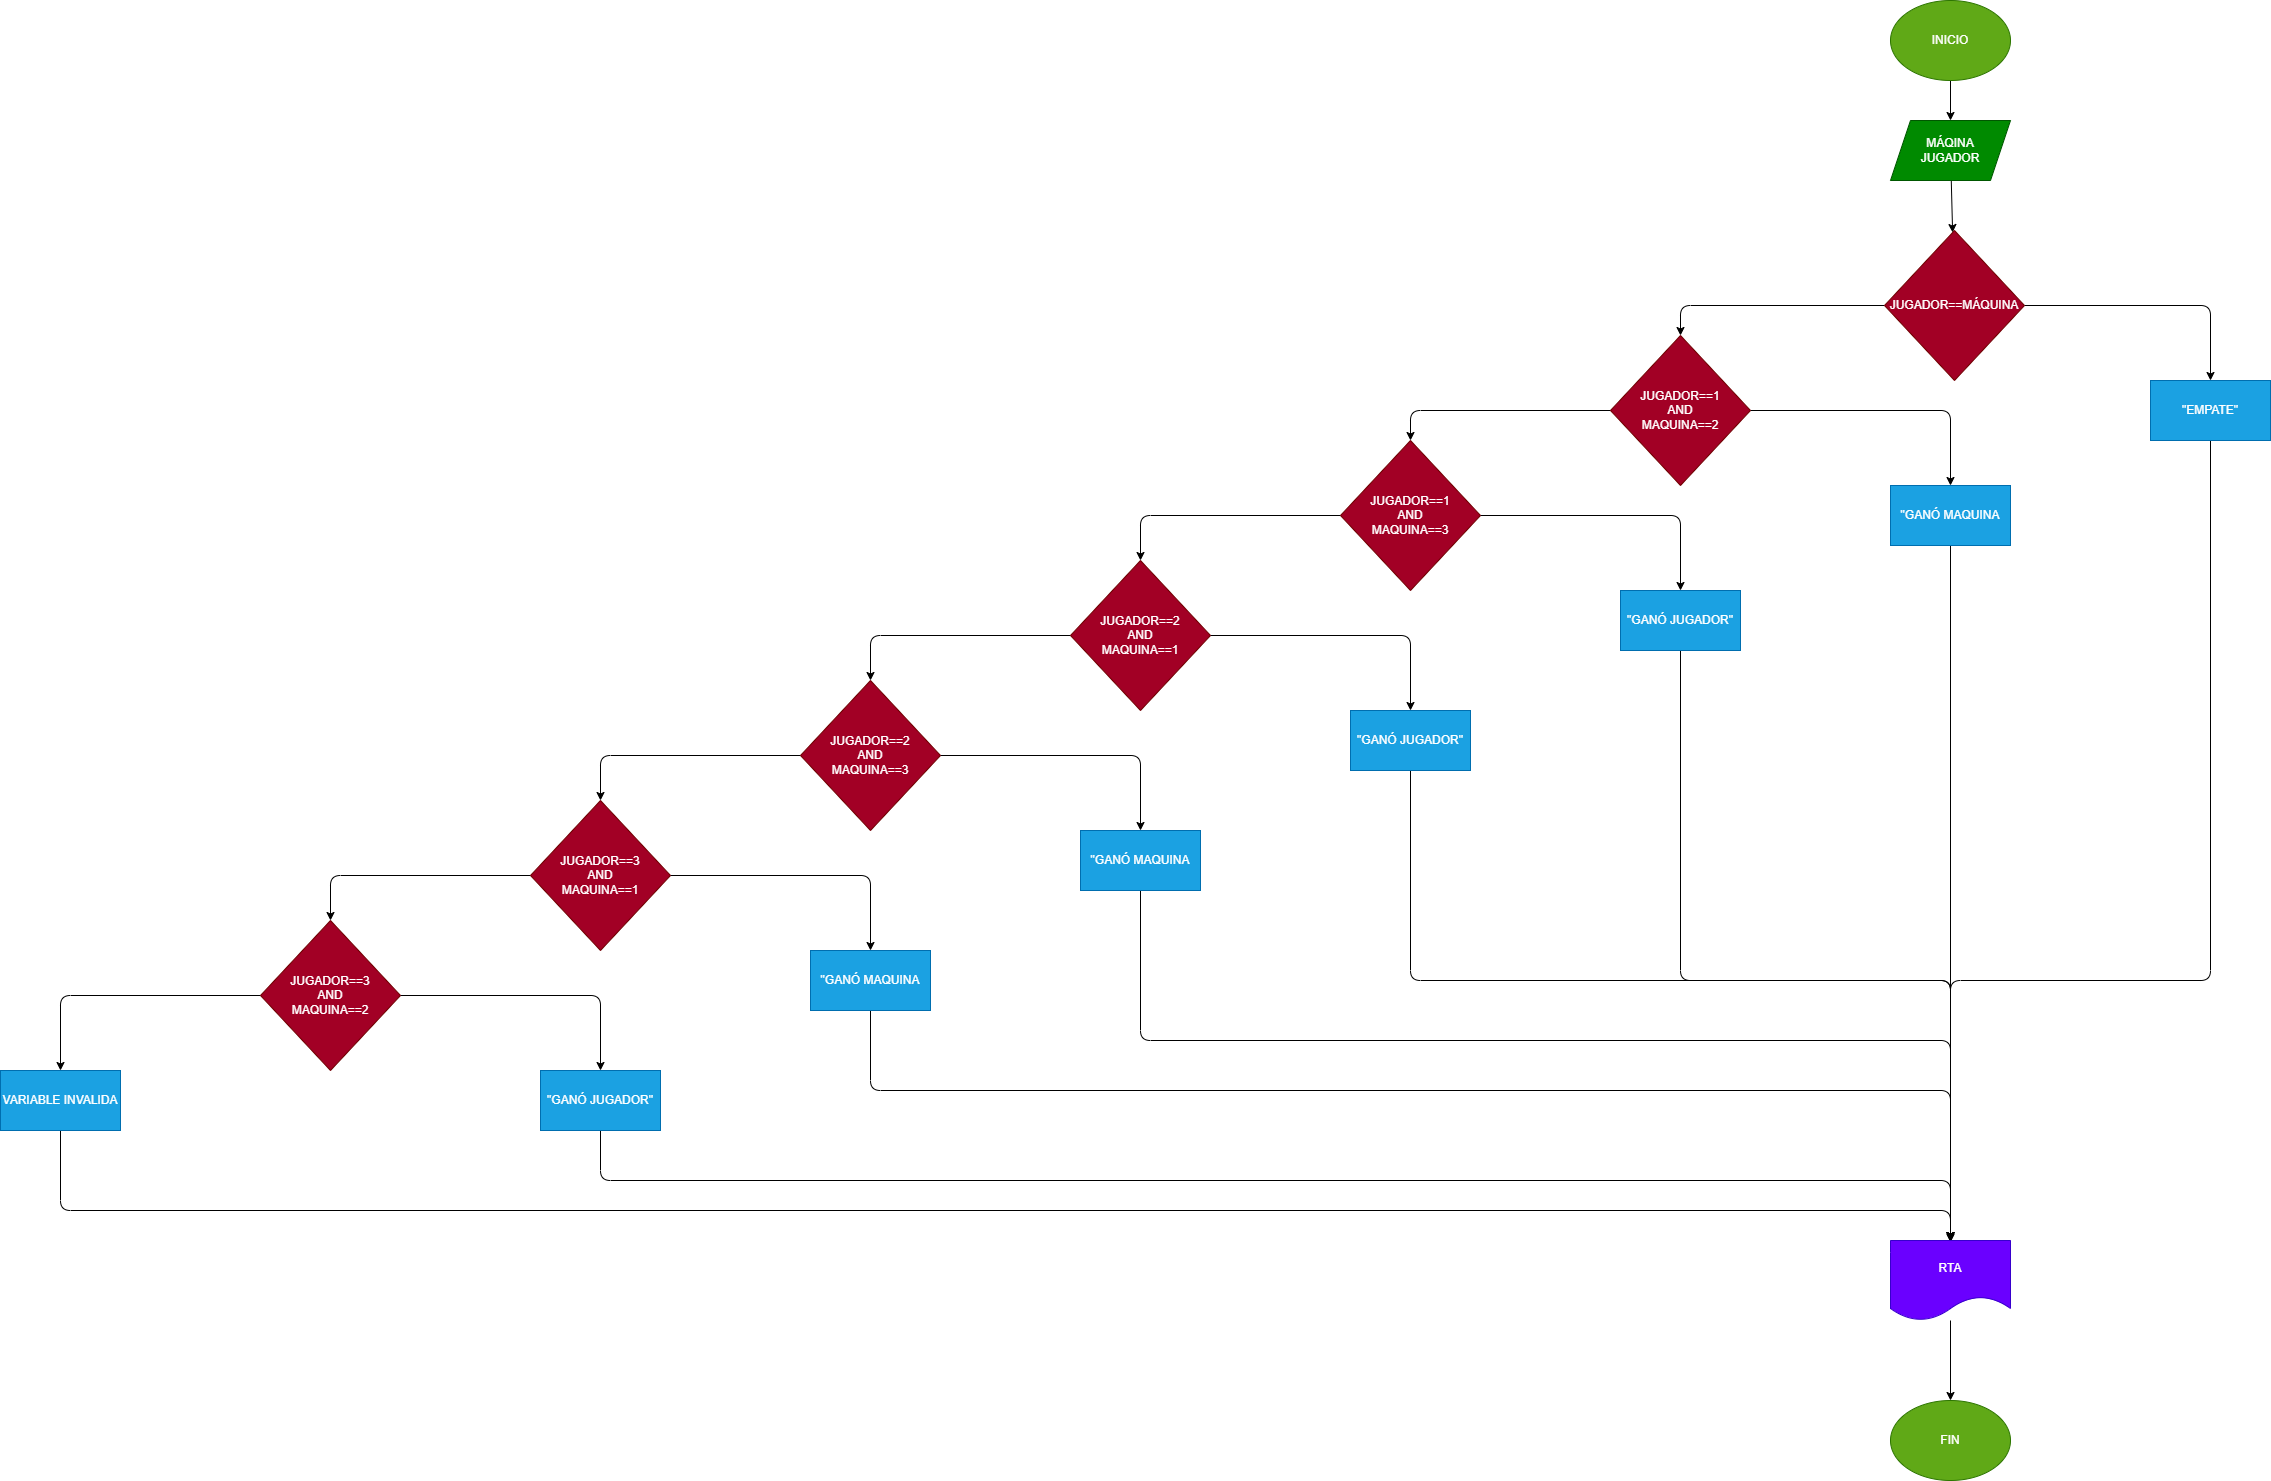

The diagram above was exported from draw.io. Its source (the exported page's mxGraphModel, read from the mxfile embedded in the PNG):
<mxGraphModel dx="2316" dy="513" grid="1" gridSize="10" guides="1" tooltips="1" connect="1" arrows="1" fold="1" page="1" pageScale="1" pageWidth="827" pageHeight="1169" math="0" shadow="0">
  <root>
    <mxCell id="0" />
    <mxCell id="1" parent="0" />
    <mxCell id="4" value="" style="edgeStyle=none;html=1;" edge="1" parent="1" source="2" target="3">
      <mxGeometry relative="1" as="geometry" />
    </mxCell>
    <mxCell id="2" value="INICIO" style="ellipse;whiteSpace=wrap;html=1;fillColor=#60a917;fontColor=#ffffff;strokeColor=#2D7600;" vertex="1" parent="1">
      <mxGeometry x="280" width="120" height="80" as="geometry" />
    </mxCell>
    <mxCell id="6" value="" style="edgeStyle=none;html=1;" edge="1" parent="1" source="3" target="5">
      <mxGeometry relative="1" as="geometry" />
    </mxCell>
    <mxCell id="3" value="MÁQINA&lt;br&gt;JUGADOR" style="shape=parallelogram;perimeter=parallelogramPerimeter;whiteSpace=wrap;html=1;fixedSize=1;fillColor=#008a00;fontColor=#ffffff;strokeColor=#005700;" vertex="1" parent="1">
      <mxGeometry x="280" y="120" width="120" height="60" as="geometry" />
    </mxCell>
    <mxCell id="8" value="" style="edgeStyle=none;html=1;" edge="1" parent="1" source="5" target="7">
      <mxGeometry relative="1" as="geometry">
        <Array as="points">
          <mxPoint x="600" y="305" />
        </Array>
      </mxGeometry>
    </mxCell>
    <mxCell id="10" value="" style="edgeStyle=none;html=1;" edge="1" parent="1" source="5" target="9">
      <mxGeometry relative="1" as="geometry">
        <Array as="points">
          <mxPoint x="70" y="305" />
        </Array>
      </mxGeometry>
    </mxCell>
    <mxCell id="5" value="JUGADOR==MÁQUINA" style="rhombus;whiteSpace=wrap;html=1;fillColor=#a20025;fontColor=#ffffff;strokeColor=#6F0000;" vertex="1" parent="1">
      <mxGeometry x="274" y="230" width="140" height="150" as="geometry" />
    </mxCell>
    <mxCell id="43" style="edgeStyle=none;html=1;exitX=0.5;exitY=1;exitDx=0;exitDy=0;" edge="1" parent="1" source="7">
      <mxGeometry relative="1" as="geometry">
        <mxPoint x="340" y="1241" as="targetPoint" />
        <Array as="points">
          <mxPoint x="600" y="980" />
          <mxPoint x="340" y="980" />
        </Array>
      </mxGeometry>
    </mxCell>
    <mxCell id="7" value="&quot;EMPATE&quot;" style="whiteSpace=wrap;html=1;fillColor=#1ba1e2;fontColor=#ffffff;strokeColor=#006EAF;" vertex="1" parent="1">
      <mxGeometry x="540" y="380" width="120" height="60" as="geometry" />
    </mxCell>
    <mxCell id="12" value="" style="edgeStyle=none;html=1;" edge="1" parent="1" source="9" target="11">
      <mxGeometry relative="1" as="geometry">
        <Array as="points">
          <mxPoint x="340" y="410" />
        </Array>
      </mxGeometry>
    </mxCell>
    <mxCell id="16" style="edgeStyle=none;html=1;exitX=0;exitY=0.5;exitDx=0;exitDy=0;entryX=0.5;entryY=0;entryDx=0;entryDy=0;" edge="1" parent="1" source="9" target="14">
      <mxGeometry relative="1" as="geometry">
        <Array as="points">
          <mxPoint x="-200" y="410" />
        </Array>
      </mxGeometry>
    </mxCell>
    <mxCell id="9" value="JUGADOR==1&lt;br&gt;AND&lt;br&gt;MAQUINA==2" style="rhombus;whiteSpace=wrap;html=1;fillColor=#a20025;fontColor=#ffffff;strokeColor=#6F0000;" vertex="1" parent="1">
      <mxGeometry y="335" width="140" height="150" as="geometry" />
    </mxCell>
    <mxCell id="42" style="edgeStyle=none;html=1;exitX=0.5;exitY=1;exitDx=0;exitDy=0;entryX=0.5;entryY=0;entryDx=0;entryDy=0;" edge="1" parent="1" source="11" target="35">
      <mxGeometry relative="1" as="geometry" />
    </mxCell>
    <mxCell id="11" value="&quot;GANÓ MAQUINA" style="whiteSpace=wrap;html=1;fillColor=#1ba1e2;fontColor=#ffffff;strokeColor=#006EAF;" vertex="1" parent="1">
      <mxGeometry x="280" y="485" width="120" height="60" as="geometry" />
    </mxCell>
    <mxCell id="13" value="" style="edgeStyle=none;html=1;" edge="1" parent="1" source="14" target="15">
      <mxGeometry relative="1" as="geometry">
        <Array as="points">
          <mxPoint x="70" y="515" />
        </Array>
      </mxGeometry>
    </mxCell>
    <mxCell id="20" style="edgeStyle=none;html=1;exitX=0;exitY=0.5;exitDx=0;exitDy=0;entryX=0.5;entryY=0;entryDx=0;entryDy=0;" edge="1" parent="1" source="14" target="18">
      <mxGeometry relative="1" as="geometry">
        <Array as="points">
          <mxPoint x="-470" y="515" />
        </Array>
      </mxGeometry>
    </mxCell>
    <mxCell id="14" value="JUGADOR==1&lt;br&gt;AND&lt;br&gt;MAQUINA==3" style="rhombus;whiteSpace=wrap;html=1;fillColor=#a20025;fontColor=#ffffff;strokeColor=#6F0000;" vertex="1" parent="1">
      <mxGeometry x="-270" y="440" width="140" height="150" as="geometry" />
    </mxCell>
    <mxCell id="41" style="edgeStyle=none;html=1;exitX=0.5;exitY=1;exitDx=0;exitDy=0;" edge="1" parent="1" source="15">
      <mxGeometry relative="1" as="geometry">
        <mxPoint x="340" y="1242" as="targetPoint" />
        <Array as="points">
          <mxPoint x="70" y="980" />
          <mxPoint x="340" y="980" />
        </Array>
      </mxGeometry>
    </mxCell>
    <mxCell id="15" value="&quot;GANÓ JUGADOR&quot;" style="whiteSpace=wrap;html=1;fillColor=#1ba1e2;fontColor=#ffffff;strokeColor=#006EAF;" vertex="1" parent="1">
      <mxGeometry x="10" y="590" width="120" height="60" as="geometry" />
    </mxCell>
    <mxCell id="17" value="" style="edgeStyle=none;html=1;" edge="1" parent="1" source="18" target="19">
      <mxGeometry relative="1" as="geometry">
        <Array as="points">
          <mxPoint x="-200" y="635" />
        </Array>
      </mxGeometry>
    </mxCell>
    <mxCell id="24" style="edgeStyle=none;html=1;exitX=0;exitY=0.5;exitDx=0;exitDy=0;entryX=0.5;entryY=0;entryDx=0;entryDy=0;" edge="1" parent="1" source="18" target="22">
      <mxGeometry relative="1" as="geometry">
        <Array as="points">
          <mxPoint x="-740" y="635" />
        </Array>
      </mxGeometry>
    </mxCell>
    <mxCell id="18" value="JUGADOR==2&lt;br&gt;AND&lt;br&gt;MAQUINA==1" style="rhombus;whiteSpace=wrap;html=1;fillColor=#a20025;fontColor=#ffffff;strokeColor=#6F0000;" vertex="1" parent="1">
      <mxGeometry x="-540" y="560" width="140" height="150" as="geometry" />
    </mxCell>
    <mxCell id="40" style="edgeStyle=none;html=1;exitX=0.5;exitY=1;exitDx=0;exitDy=0;entryX=0.5;entryY=0;entryDx=0;entryDy=0;" edge="1" parent="1" source="19" target="35">
      <mxGeometry relative="1" as="geometry">
        <Array as="points">
          <mxPoint x="-200" y="980" />
          <mxPoint x="340" y="980" />
        </Array>
      </mxGeometry>
    </mxCell>
    <mxCell id="19" value="&quot;GANÓ JUGADOR&quot;" style="whiteSpace=wrap;html=1;fillColor=#1ba1e2;fontColor=#ffffff;strokeColor=#006EAF;" vertex="1" parent="1">
      <mxGeometry x="-260" y="710" width="120" height="60" as="geometry" />
    </mxCell>
    <mxCell id="21" value="" style="edgeStyle=none;html=1;" edge="1" parent="1" source="22" target="23">
      <mxGeometry relative="1" as="geometry">
        <Array as="points">
          <mxPoint x="-470" y="755" />
        </Array>
      </mxGeometry>
    </mxCell>
    <mxCell id="28" style="edgeStyle=none;html=1;exitX=0;exitY=0.5;exitDx=0;exitDy=0;entryX=0.5;entryY=0;entryDx=0;entryDy=0;" edge="1" parent="1" source="22" target="26">
      <mxGeometry relative="1" as="geometry">
        <Array as="points">
          <mxPoint x="-1010" y="755" />
        </Array>
      </mxGeometry>
    </mxCell>
    <mxCell id="22" value="JUGADOR==2&lt;br&gt;AND&lt;br&gt;MAQUINA==3&lt;span style=&quot;color: rgba(0, 0, 0, 0); font-family: monospace; font-size: 0px; text-align: start;&quot;&gt;%3CmxGraphModel%3E%3Croot%3E%3CmxCell%20id%3D%220%22%2F%3E%3CmxCell%20id%3D%221%22%20parent%3D%220%22%2F%3E%3CmxCell%20id%3D%222%22%20value%3D%22%22%20style%3D%22edgeStyle%3Dnone%3Bhtml%3D1%3B%22%20edge%3D%221%22%20source%3D%223%22%20target%3D%224%22%20parent%3D%221%22%3E%3CmxGeometry%20relative%3D%221%22%20as%3D%22geometry%22%3E%3CArray%20as%3D%22points%22%3E%3CmxPoint%20x%3D%22340%22%20y%3D%22410%22%2F%3E%3C%2FArray%3E%3C%2FmxGeometry%3E%3C%2FmxCell%3E%3CmxCell%20id%3D%223%22%20value%3D%22JUGADOR%3D%3D1%26lt%3Bbr%26gt%3BAND%26lt%3Bbr%26gt%3BMAQUINA%3D%3D2%22%20style%3D%22rhombus%3BwhiteSpace%3Dwrap%3Bhtml%3D1%3B%22%20vertex%3D%221%22%20parent%3D%221%22%3E%3CmxGeometry%20y%3D%22335%22%20width%3D%22140%22%20height%3D%22150%22%20as%3D%22geometry%22%2F%3E%3C%2FmxCell%3E%3CmxCell%20id%3D%224%22%20value%3D%22%26quot%3BGAN%C3%93%20MAQUINA%22%20style%3D%22whiteSpace%3Dwrap%3Bhtml%3D1%3B%22%20vertex%3D%221%22%20parent%3D%221%22%3E%3CmxGeometry%20x%3D%22280%22%20y%3D%22485%22%20width%3D%22120%22%20height%3D%2260%22%20as%3D%22geometry%22%2F%3E%3C%2FmxCell%3E%3C%2Froot%3E%3C%2FmxGraphModel%3E&lt;/span&gt;" style="rhombus;whiteSpace=wrap;html=1;fillColor=#a20025;fontColor=#ffffff;strokeColor=#6F0000;" vertex="1" parent="1">
      <mxGeometry x="-810" y="680" width="140" height="150" as="geometry" />
    </mxCell>
    <mxCell id="39" style="edgeStyle=none;html=1;exitX=0.5;exitY=1;exitDx=0;exitDy=0;entryX=0.5;entryY=0;entryDx=0;entryDy=0;" edge="1" parent="1" source="23" target="35">
      <mxGeometry relative="1" as="geometry">
        <mxPoint x="342" y="1240" as="targetPoint" />
        <Array as="points">
          <mxPoint x="-470" y="1040" />
          <mxPoint x="340" y="1040" />
        </Array>
      </mxGeometry>
    </mxCell>
    <mxCell id="23" value="&quot;GANÓ MAQUINA" style="whiteSpace=wrap;html=1;fillColor=#1ba1e2;fontColor=#ffffff;strokeColor=#006EAF;" vertex="1" parent="1">
      <mxGeometry x="-530" y="830" width="120" height="60" as="geometry" />
    </mxCell>
    <mxCell id="25" value="" style="edgeStyle=none;html=1;" edge="1" parent="1" source="26" target="27">
      <mxGeometry relative="1" as="geometry">
        <Array as="points">
          <mxPoint x="-740" y="875" />
        </Array>
      </mxGeometry>
    </mxCell>
    <mxCell id="32" style="edgeStyle=none;html=1;exitX=0;exitY=0.5;exitDx=0;exitDy=0;entryX=0.5;entryY=0;entryDx=0;entryDy=0;" edge="1" parent="1" source="26" target="30">
      <mxGeometry relative="1" as="geometry">
        <Array as="points">
          <mxPoint x="-1280" y="875" />
        </Array>
      </mxGeometry>
    </mxCell>
    <mxCell id="26" value="JUGADOR==3&lt;br&gt;AND&lt;br&gt;MAQUINA==1" style="rhombus;whiteSpace=wrap;html=1;fillColor=#a20025;fontColor=#ffffff;strokeColor=#6F0000;" vertex="1" parent="1">
      <mxGeometry x="-1080" y="800" width="140" height="150" as="geometry" />
    </mxCell>
    <mxCell id="38" style="edgeStyle=none;html=1;exitX=0.5;exitY=1;exitDx=0;exitDy=0;entryX=0.5;entryY=0;entryDx=0;entryDy=0;" edge="1" parent="1" source="27" target="35">
      <mxGeometry relative="1" as="geometry">
        <Array as="points">
          <mxPoint x="-740" y="1090" />
          <mxPoint x="340" y="1090" />
        </Array>
      </mxGeometry>
    </mxCell>
    <mxCell id="27" value="&quot;GANÓ MAQUINA" style="whiteSpace=wrap;html=1;fillColor=#1ba1e2;fontColor=#ffffff;strokeColor=#006EAF;" vertex="1" parent="1">
      <mxGeometry x="-800" y="950" width="120" height="60" as="geometry" />
    </mxCell>
    <mxCell id="29" value="" style="edgeStyle=none;html=1;" edge="1" parent="1" source="30" target="31">
      <mxGeometry relative="1" as="geometry">
        <Array as="points">
          <mxPoint x="-1010" y="995" />
        </Array>
      </mxGeometry>
    </mxCell>
    <mxCell id="34" value="" style="edgeStyle=none;html=1;" edge="1" parent="1" source="30" target="33">
      <mxGeometry relative="1" as="geometry">
        <Array as="points">
          <mxPoint x="-1550" y="995" />
        </Array>
      </mxGeometry>
    </mxCell>
    <mxCell id="30" value="JUGADOR==3&lt;br&gt;AND&lt;br&gt;MAQUINA==2" style="rhombus;whiteSpace=wrap;html=1;fillColor=#a20025;fontColor=#ffffff;strokeColor=#6F0000;" vertex="1" parent="1">
      <mxGeometry x="-1350" y="920" width="140" height="150" as="geometry" />
    </mxCell>
    <mxCell id="37" style="edgeStyle=none;html=1;exitX=0.5;exitY=1;exitDx=0;exitDy=0;entryX=0.5;entryY=0;entryDx=0;entryDy=0;" edge="1" parent="1" source="31" target="35">
      <mxGeometry relative="1" as="geometry">
        <Array as="points">
          <mxPoint x="-1010" y="1180" />
          <mxPoint x="340" y="1180" />
        </Array>
      </mxGeometry>
    </mxCell>
    <mxCell id="31" value="&quot;GANÓ JUGADOR&quot;" style="whiteSpace=wrap;html=1;fillColor=#1ba1e2;fontColor=#ffffff;strokeColor=#006EAF;" vertex="1" parent="1">
      <mxGeometry x="-1070" y="1070" width="120" height="60" as="geometry" />
    </mxCell>
    <mxCell id="36" style="edgeStyle=none;html=1;exitX=0.5;exitY=1;exitDx=0;exitDy=0;entryX=0.5;entryY=0;entryDx=0;entryDy=0;" edge="1" parent="1" source="33" target="35">
      <mxGeometry relative="1" as="geometry">
        <Array as="points">
          <mxPoint x="-1550" y="1210" />
          <mxPoint x="340" y="1210" />
        </Array>
      </mxGeometry>
    </mxCell>
    <mxCell id="33" value="VARIABLE INVALIDA" style="whiteSpace=wrap;html=1;fillColor=#1ba1e2;fontColor=#ffffff;strokeColor=#006EAF;" vertex="1" parent="1">
      <mxGeometry x="-1610" y="1070" width="120" height="60" as="geometry" />
    </mxCell>
    <mxCell id="45" value="" style="edgeStyle=none;html=1;" edge="1" parent="1" source="35" target="44">
      <mxGeometry relative="1" as="geometry" />
    </mxCell>
    <mxCell id="35" value="RTA" style="shape=document;whiteSpace=wrap;html=1;boundedLbl=1;fillColor=#6a00ff;fontColor=#ffffff;strokeColor=#3700CC;" vertex="1" parent="1">
      <mxGeometry x="280" y="1240" width="120" height="80" as="geometry" />
    </mxCell>
    <mxCell id="44" value="FIN" style="ellipse;whiteSpace=wrap;html=1;fillColor=#60a917;fontColor=#ffffff;strokeColor=#2D7600;" vertex="1" parent="1">
      <mxGeometry x="280" y="1400" width="120" height="80" as="geometry" />
    </mxCell>
  </root>
</mxGraphModel>